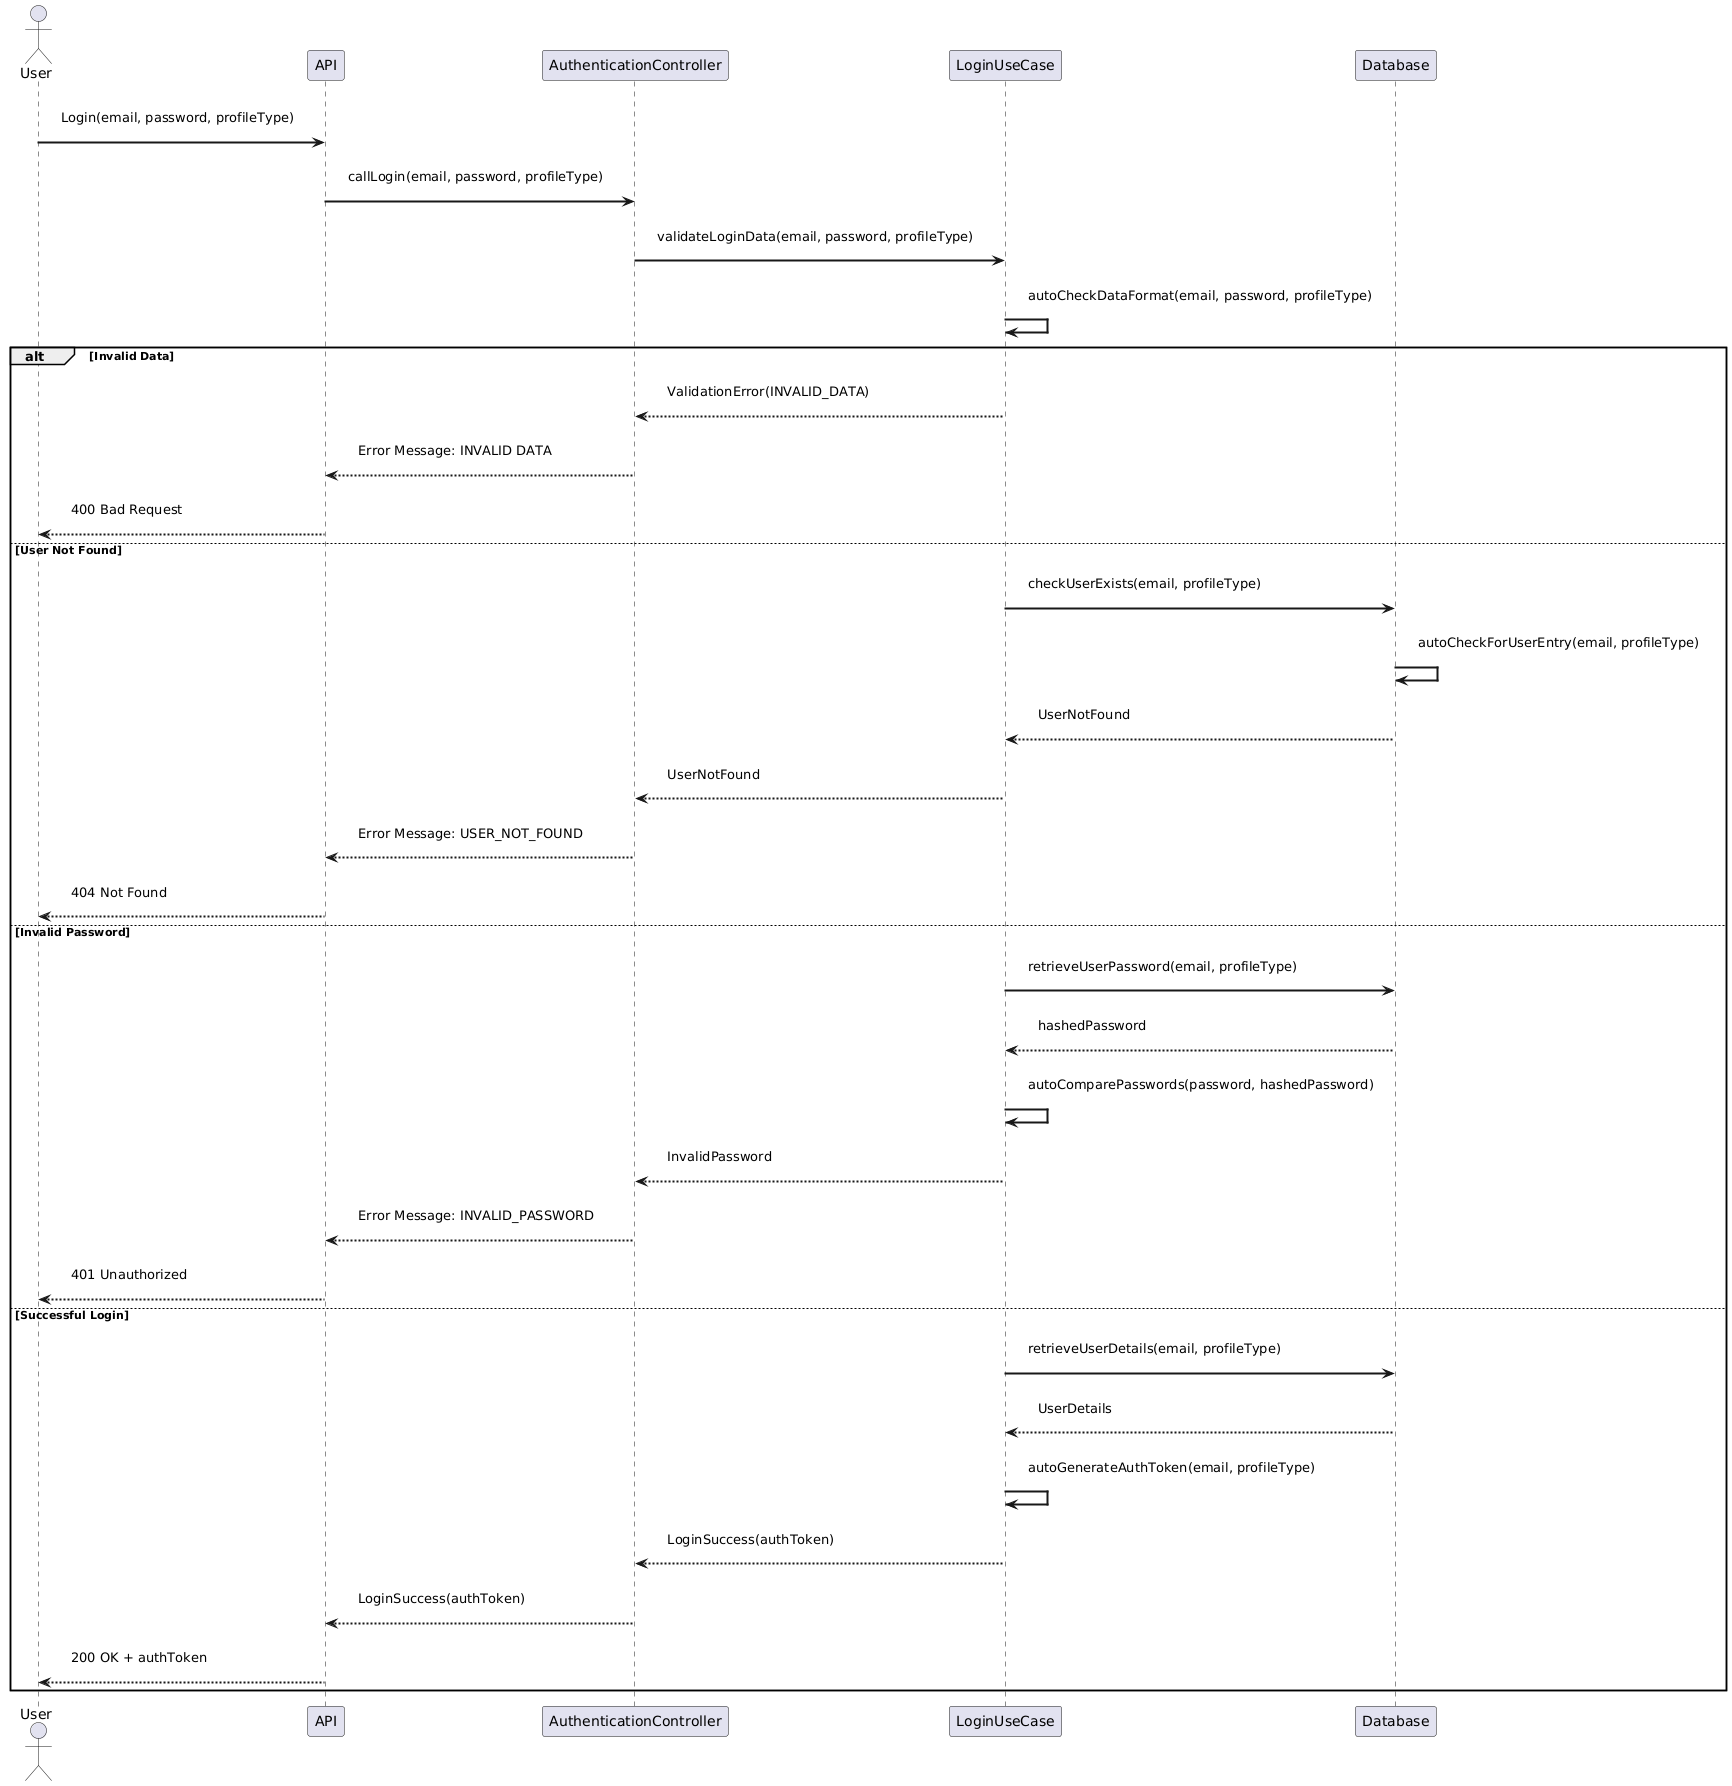

The diagram above was rendered by PlantUML. Its source (embedded in the PNG):
@startuml
skinparam sequence {
    ParticipantPadding 20
    BoxPadding 30
    MessagePadding 15
    ArrowThickness 2
}

actor User
participant API
participant AuthenticationController as AuthCtrl
participant LoginUseCase as Login
participant Database as DB

User -> API : Login(email, password, profileType)
API -> AuthCtrl : callLogin(email, password, profileType)

AuthCtrl -> Login : validateLoginData(email, password, profileType)
Login -> Login : autoCheckDataFormat(email, password, profileType)

alt Invalid Data
    Login --> AuthCtrl : ValidationError(INVALID_DATA)
    AuthCtrl --> API : Error Message: INVALID DATA
    API --> User : 400 Bad Request
else User Not Found
    Login -> DB : checkUserExists(email, profileType)
    DB -> DB : autoCheckForUserEntry(email, profileType)
    DB --> Login : UserNotFound
    Login --> AuthCtrl : UserNotFound
    AuthCtrl --> API : Error Message: USER_NOT_FOUND
    API --> User : 404 Not Found
else Invalid Password
    Login -> DB : retrieveUserPassword(email, profileType)
    DB --> Login : hashedPassword
    Login -> Login : autoComparePasswords(password, hashedPassword)
    Login --> AuthCtrl : InvalidPassword
    AuthCtrl --> API : Error Message: INVALID_PASSWORD
    API --> User : 401 Unauthorized
else Successful Login
    Login -> DB : retrieveUserDetails(email, profileType)
    DB --> Login : UserDetails
    Login -> Login : autoGenerateAuthToken(email, profileType)
    Login --> AuthCtrl : LoginSuccess(authToken)
    AuthCtrl --> API : LoginSuccess(authToken)
    API --> User : 200 OK + authToken
end
@enduml